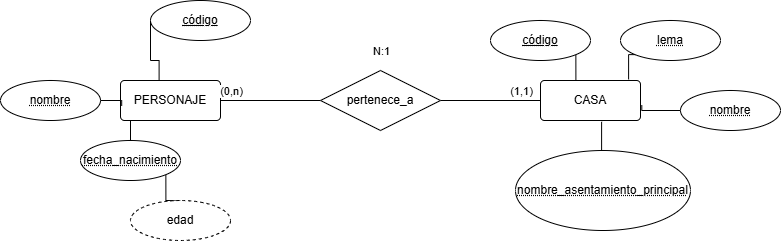

The diagram above was exported from draw.io. Its source (the exported page's mxGraphModel, read from the mxfile embedded in the PNG):
<mxGraphModel dx="1649" dy="438" grid="1" gridSize="10" guides="1" tooltips="1" connect="1" arrows="1" fold="1" page="1" pageScale="1" pageWidth="827" pageHeight="1169" math="0" shadow="0">
  <root>
    <mxCell id="0" />
    <mxCell id="1" parent="0" />
    <mxCell id="c6upFy5EA3sYYjHlzs75-1" parent="1" style="rounded=1;arcSize=10;whiteSpace=wrap;html=1;align=center;" value="CASA" vertex="1">
      <mxGeometry height="40" width="100" x="520" y="150" as="geometry" />
    </mxCell>
    <mxCell id="4No464-7VOPsggg-HgdZ-15" edge="1" parent="1" source="c6upFy5EA3sYYjHlzs75-2" style="edgeStyle=orthogonalEdgeStyle;shape=connector;rounded=0;orthogonalLoop=1;jettySize=auto;html=1;exitX=0.25;exitY=1;exitDx=0;exitDy=0;entryX=0.5;entryY=0;entryDx=0;entryDy=0;strokeColor=default;align=center;verticalAlign=middle;fontFamily=Helvetica;fontSize=11;fontColor=default;labelBackgroundColor=default;endArrow=none;endFill=0;" target="4No464-7VOPsggg-HgdZ-9">
      <mxGeometry relative="1" as="geometry" />
    </mxCell>
    <mxCell id="c6upFy5EA3sYYjHlzs75-2" parent="1" style="rounded=1;arcSize=10;whiteSpace=wrap;html=1;align=center;" value="PERSONAJE" vertex="1">
      <mxGeometry height="40" width="100" x="100" y="150" as="geometry" />
    </mxCell>
    <mxCell id="4No464-7VOPsggg-HgdZ-2" edge="1" parent="1" source="4No464-7VOPsggg-HgdZ-1" style="edgeStyle=orthogonalEdgeStyle;shape=connector;rounded=0;orthogonalLoop=1;jettySize=auto;html=1;strokeColor=default;align=center;verticalAlign=middle;fontFamily=Helvetica;fontSize=11;fontColor=default;labelBackgroundColor=default;endArrow=none;endFill=0;" target="c6upFy5EA3sYYjHlzs75-1" value="">
      <mxGeometry relative="1" as="geometry" />
    </mxCell>
    <mxCell id="4No464-7VOPsggg-HgdZ-4" connectable="0" parent="4No464-7VOPsggg-HgdZ-2" style="edgeLabel;html=1;align=center;verticalAlign=middle;resizable=0;points=[];fontFamily=Helvetica;fontSize=11;fontColor=default;labelBackgroundColor=default;" value="(1,1)" vertex="1">
      <mxGeometry relative="1" x="-0.012" y="-2" as="geometry">
        <mxPoint x="31" y="-12" as="offset" />
      </mxGeometry>
    </mxCell>
    <mxCell id="4No464-7VOPsggg-HgdZ-5" connectable="0" parent="4No464-7VOPsggg-HgdZ-2" style="edgeLabel;html=1;align=center;verticalAlign=middle;resizable=0;points=[];fontFamily=Helvetica;fontSize=11;fontColor=default;labelBackgroundColor=default;" value="N:1" vertex="1">
      <mxGeometry relative="1" x="0.008" y="-4" as="geometry">
        <mxPoint x="-110" y="-54" as="offset" />
      </mxGeometry>
    </mxCell>
    <mxCell id="4No464-7VOPsggg-HgdZ-3" edge="1" parent="1" source="4No464-7VOPsggg-HgdZ-1" style="edgeStyle=orthogonalEdgeStyle;shape=connector;rounded=0;orthogonalLoop=1;jettySize=auto;html=1;strokeColor=default;align=center;verticalAlign=middle;fontFamily=Helvetica;fontSize=11;fontColor=default;labelBackgroundColor=default;endArrow=none;endFill=0;" target="c6upFy5EA3sYYjHlzs75-2" value="">
      <mxGeometry relative="1" as="geometry" />
    </mxCell>
    <mxCell id="4No464-7VOPsggg-HgdZ-6" connectable="0" parent="4No464-7VOPsggg-HgdZ-3" style="edgeLabel;html=1;align=center;verticalAlign=middle;resizable=0;points=[];fontFamily=Helvetica;fontSize=11;fontColor=default;labelBackgroundColor=default;" value="(0,n)" vertex="1">
      <mxGeometry relative="1" x="0.132" y="-4" as="geometry">
        <mxPoint x="-33" y="-6" as="offset" />
      </mxGeometry>
    </mxCell>
    <mxCell id="4No464-7VOPsggg-HgdZ-1" parent="1" style="shape=rhombus;perimeter=rhombusPerimeter;whiteSpace=wrap;html=1;align=center;" value="pertenece_a" vertex="1">
      <mxGeometry height="60" width="120" x="300" y="140" as="geometry" />
    </mxCell>
    <mxCell id="4No464-7VOPsggg-HgdZ-7" parent="1" style="ellipse;whiteSpace=wrap;html=1;align=center;fontStyle=20;" value="&lt;u&gt;código&lt;/u&gt;" vertex="1">
      <mxGeometry height="40" width="100" x="130" y="70" as="geometry" />
    </mxCell>
    <mxCell id="4No464-7VOPsggg-HgdZ-8" parent="1" style="ellipse;whiteSpace=wrap;html=1;align=center;fontStyle=20;" value="nombre" vertex="1">
      <mxGeometry height="40" width="100" x="-20" y="150" as="geometry" />
    </mxCell>
    <mxCell id="4No464-7VOPsggg-HgdZ-16" edge="1" parent="1" source="4No464-7VOPsggg-HgdZ-9" style="edgeStyle=orthogonalEdgeStyle;shape=connector;rounded=0;orthogonalLoop=1;jettySize=auto;html=1;exitX=1;exitY=1;exitDx=0;exitDy=0;strokeColor=default;align=center;verticalAlign=middle;fontFamily=Helvetica;fontSize=11;fontColor=default;labelBackgroundColor=default;endArrow=none;endFill=0;" target="4No464-7VOPsggg-HgdZ-10">
      <mxGeometry relative="1" as="geometry" />
    </mxCell>
    <mxCell id="4No464-7VOPsggg-HgdZ-9" parent="1" style="ellipse;whiteSpace=wrap;html=1;align=center;fontStyle=20;" value="fecha_nacimiento" vertex="1">
      <mxGeometry height="40" width="100" x="60" y="210" as="geometry" />
    </mxCell>
    <mxCell id="4No464-7VOPsggg-HgdZ-10" parent="1" style="ellipse;whiteSpace=wrap;html=1;align=center;dashed=1;" value="edad" vertex="1">
      <mxGeometry height="40" width="100" x="110" y="270" as="geometry" />
    </mxCell>
    <mxCell id="4No464-7VOPsggg-HgdZ-11" parent="1" style="ellipse;whiteSpace=wrap;html=1;align=center;fontStyle=20;" value="nombre" vertex="1">
      <mxGeometry height="40" width="100" x="660" y="160" as="geometry" />
    </mxCell>
    <mxCell id="4No464-7VOPsggg-HgdZ-12" parent="1" style="ellipse;whiteSpace=wrap;html=1;align=center;fontStyle=20;" value="nombre_asentamiento_principal" vertex="1">
      <mxGeometry height="80" width="175" x="495" y="220" as="geometry" />
    </mxCell>
    <mxCell id="4No464-7VOPsggg-HgdZ-13" parent="1" style="ellipse;whiteSpace=wrap;html=1;align=center;fontStyle=20;" value="lema" vertex="1">
      <mxGeometry height="40" width="100" x="600" y="90" as="geometry" />
    </mxCell>
    <mxCell id="BKVVFrSOvEy4eDOeUCpz-3" edge="1" parent="1" source="4No464-7VOPsggg-HgdZ-14" style="edgeStyle=orthogonalEdgeStyle;rounded=0;orthogonalLoop=1;jettySize=auto;html=1;exitX=1;exitY=1;exitDx=0;exitDy=0;endArrow=none;endFill=0;" target="c6upFy5EA3sYYjHlzs75-1">
      <mxGeometry relative="1" as="geometry" />
    </mxCell>
    <mxCell id="4No464-7VOPsggg-HgdZ-14" parent="1" style="ellipse;whiteSpace=wrap;html=1;align=center;fontStyle=20;" value="&lt;u&gt;código&lt;/u&gt;" vertex="1">
      <mxGeometry height="40" width="100" x="470" y="90" as="geometry" />
    </mxCell>
    <mxCell id="BKVVFrSOvEy4eDOeUCpz-1" edge="1" parent="1" source="4No464-7VOPsggg-HgdZ-7" style="edgeStyle=orthogonalEdgeStyle;rounded=0;orthogonalLoop=1;jettySize=auto;html=1;exitX=0;exitY=0.5;exitDx=0;exitDy=0;entryX=0.386;entryY=-0.01;entryDx=0;entryDy=0;entryPerimeter=0;endArrow=none;endFill=0;" target="c6upFy5EA3sYYjHlzs75-2">
      <mxGeometry relative="1" as="geometry">
        <Array as="points">
          <mxPoint x="130" y="130" />
          <mxPoint x="138.6" y="130" />
        </Array>
      </mxGeometry>
    </mxCell>
    <mxCell id="BKVVFrSOvEy4eDOeUCpz-2" edge="1" parent="1" source="4No464-7VOPsggg-HgdZ-8" style="edgeStyle=orthogonalEdgeStyle;rounded=0;orthogonalLoop=1;jettySize=auto;html=1;exitX=1;exitY=0.5;exitDx=0;exitDy=0;entryX=0.012;entryY=0.633;entryDx=0;entryDy=0;entryPerimeter=0;endArrow=none;endFill=0;" target="c6upFy5EA3sYYjHlzs75-2">
      <mxGeometry relative="1" as="geometry" />
    </mxCell>
    <mxCell id="BKVVFrSOvEy4eDOeUCpz-4" edge="1" parent="1" source="4No464-7VOPsggg-HgdZ-13" style="edgeStyle=orthogonalEdgeStyle;rounded=0;orthogonalLoop=1;jettySize=auto;html=1;exitX=0;exitY=1;exitDx=0;exitDy=0;entryX=0.881;entryY=-0.027;entryDx=0;entryDy=0;entryPerimeter=0;endArrow=none;endFill=0;" target="c6upFy5EA3sYYjHlzs75-1">
      <mxGeometry relative="1" as="geometry" />
    </mxCell>
    <mxCell id="BKVVFrSOvEy4eDOeUCpz-6" edge="1" parent="1" source="4No464-7VOPsggg-HgdZ-11" style="edgeStyle=orthogonalEdgeStyle;rounded=0;orthogonalLoop=1;jettySize=auto;html=1;exitX=0;exitY=0.5;exitDx=0;exitDy=0;entryX=1.013;entryY=0.615;entryDx=0;entryDy=0;entryPerimeter=0;endArrow=none;endFill=0;" target="c6upFy5EA3sYYjHlzs75-1">
      <mxGeometry relative="1" as="geometry" />
    </mxCell>
    <mxCell id="BKVVFrSOvEy4eDOeUCpz-7" edge="1" parent="1" source="4No464-7VOPsggg-HgdZ-12" style="edgeStyle=orthogonalEdgeStyle;rounded=0;orthogonalLoop=1;jettySize=auto;html=1;exitX=0.5;exitY=0;exitDx=0;exitDy=0;entryX=0.611;entryY=1.032;entryDx=0;entryDy=0;entryPerimeter=0;endArrow=none;endFill=0;" target="c6upFy5EA3sYYjHlzs75-1">
      <mxGeometry relative="1" as="geometry" />
    </mxCell>
  </root>
</mxGraphModel>